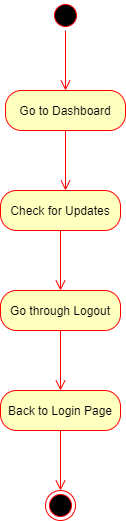

The diagram above was exported from draw.io. Its source (the exported page's mxGraphModel, read from the mxfile embedded in the PNG):
<mxGraphModel dx="782" dy="469" grid="1" gridSize="10" guides="1" tooltips="1" connect="1" arrows="1" fold="1" page="1" pageScale="1" pageWidth="827" pageHeight="1169" math="0" shadow="0">
  <root>
    <mxCell id="0" />
    <mxCell id="1" parent="0" />
    <mxCell id="qlLwaHahVaCyEtRrNTNx-1" value="" style="ellipse;html=1;shape=startState;fillColor=#000000;strokeColor=#ff0000;" parent="1" vertex="1">
      <mxGeometry x="360" y="40" width="30" height="30" as="geometry" />
    </mxCell>
    <mxCell id="qlLwaHahVaCyEtRrNTNx-2" value="" style="edgeStyle=orthogonalEdgeStyle;html=1;verticalAlign=bottom;endArrow=open;endSize=8;strokeColor=#ff0000;" parent="1" source="qlLwaHahVaCyEtRrNTNx-1" edge="1">
      <mxGeometry relative="1" as="geometry">
        <mxPoint x="375" y="130" as="targetPoint" />
      </mxGeometry>
    </mxCell>
    <mxCell id="qlLwaHahVaCyEtRrNTNx-3" value="Go to Dashboard" style="rounded=1;whiteSpace=wrap;html=1;arcSize=40;fontColor=#000000;fillColor=#ffffc0;strokeColor=#ff0000;" parent="1" vertex="1">
      <mxGeometry x="315" y="130" width="120" height="40" as="geometry" />
    </mxCell>
    <mxCell id="qlLwaHahVaCyEtRrNTNx-4" value="" style="edgeStyle=orthogonalEdgeStyle;html=1;verticalAlign=bottom;endArrow=open;endSize=8;strokeColor=#ff0000;" parent="1" source="qlLwaHahVaCyEtRrNTNx-3" edge="1">
      <mxGeometry relative="1" as="geometry">
        <mxPoint x="375" y="230" as="targetPoint" />
      </mxGeometry>
    </mxCell>
    <mxCell id="qlLwaHahVaCyEtRrNTNx-5" value="Check for Updates" style="rounded=1;whiteSpace=wrap;html=1;arcSize=40;fontColor=#000000;fillColor=#ffffc0;strokeColor=#ff0000;" parent="1" vertex="1">
      <mxGeometry x="310" y="230" width="120" height="40" as="geometry" />
    </mxCell>
    <mxCell id="qlLwaHahVaCyEtRrNTNx-6" value="" style="edgeStyle=orthogonalEdgeStyle;html=1;verticalAlign=bottom;endArrow=open;endSize=8;strokeColor=#ff0000;" parent="1" source="qlLwaHahVaCyEtRrNTNx-5" edge="1">
      <mxGeometry relative="1" as="geometry">
        <mxPoint x="370" y="330" as="targetPoint" />
      </mxGeometry>
    </mxCell>
    <mxCell id="qlLwaHahVaCyEtRrNTNx-7" value="Go through Logout" style="rounded=1;whiteSpace=wrap;html=1;arcSize=40;fontColor=#000000;fillColor=#ffffc0;strokeColor=#ff0000;" parent="1" vertex="1">
      <mxGeometry x="310" y="330" width="120" height="40" as="geometry" />
    </mxCell>
    <mxCell id="qlLwaHahVaCyEtRrNTNx-8" value="" style="edgeStyle=orthogonalEdgeStyle;html=1;verticalAlign=bottom;endArrow=open;endSize=8;strokeColor=#ff0000;" parent="1" source="qlLwaHahVaCyEtRrNTNx-7" edge="1">
      <mxGeometry relative="1" as="geometry">
        <mxPoint x="370" y="430" as="targetPoint" />
      </mxGeometry>
    </mxCell>
    <mxCell id="qlLwaHahVaCyEtRrNTNx-9" value="Back to Login Page" style="rounded=1;whiteSpace=wrap;html=1;arcSize=40;fontColor=#000000;fillColor=#ffffc0;strokeColor=#ff0000;" parent="1" vertex="1">
      <mxGeometry x="310" y="430" width="120" height="40" as="geometry" />
    </mxCell>
    <mxCell id="qlLwaHahVaCyEtRrNTNx-10" value="" style="edgeStyle=orthogonalEdgeStyle;html=1;verticalAlign=bottom;endArrow=open;endSize=8;strokeColor=#ff0000;" parent="1" source="qlLwaHahVaCyEtRrNTNx-9" edge="1">
      <mxGeometry relative="1" as="geometry">
        <mxPoint x="370" y="530" as="targetPoint" />
      </mxGeometry>
    </mxCell>
    <mxCell id="qlLwaHahVaCyEtRrNTNx-11" value="" style="ellipse;html=1;shape=endState;fillColor=#000000;strokeColor=#ff0000;" parent="1" vertex="1">
      <mxGeometry x="355" y="530" width="30" height="30" as="geometry" />
    </mxCell>
  </root>
</mxGraphModel>